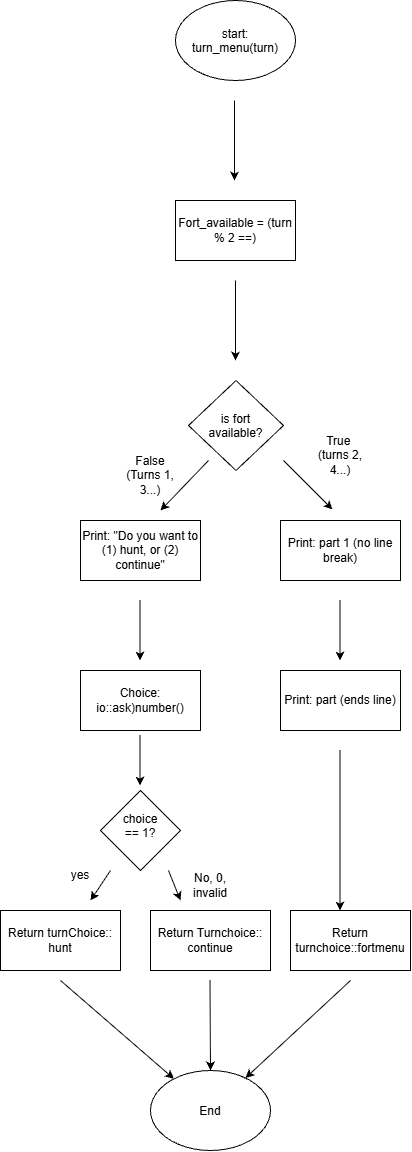

The diagram above was exported from draw.io. Its source (the exported page's mxGraphModel, read from the mxfile embedded in the PNG):
<mxGraphModel dx="2049" dy="1126" grid="1" gridSize="10" guides="1" tooltips="1" connect="1" arrows="1" fold="1" page="1" pageScale="1" pageWidth="850" pageHeight="1100" math="0" shadow="0">
  <root>
    <mxCell id="0" />
    <mxCell id="1" parent="0" />
    <mxCell id="SJTfCGhBDK_9I38cfxRZ-1" parent="1" style="ellipse;whiteSpace=wrap;html=1;shapeInside=1;" value="start: turn_menu(turn)" vertex="1">
      <mxGeometry height="80" width="120" x="365" y="130" as="geometry" />
    </mxCell>
    <mxCell id="SJTfCGhBDK_9I38cfxRZ-2" edge="1" parent="1" style="endArrow=classic;html=1;rounded=0;" value="">
      <mxGeometry height="50" relative="1" width="50" as="geometry">
        <mxPoint x="424" y="230" as="sourcePoint" />
        <mxPoint x="424" y="310" as="targetPoint" />
      </mxGeometry>
    </mxCell>
    <mxCell id="SJTfCGhBDK_9I38cfxRZ-3" parent="1" style="rounded=0;whiteSpace=wrap;html=1;" value="Fort_available = (turn % 2 ==)" vertex="1">
      <mxGeometry height="60" width="120" x="365" y="330" as="geometry" />
    </mxCell>
    <mxCell id="SJTfCGhBDK_9I38cfxRZ-4" edge="1" parent="1" style="endArrow=classic;html=1;rounded=0;" value="">
      <mxGeometry height="50" relative="1" width="50" as="geometry">
        <mxPoint x="425" y="410" as="sourcePoint" />
        <mxPoint x="425" y="490" as="targetPoint" />
      </mxGeometry>
    </mxCell>
    <mxCell id="SJTfCGhBDK_9I38cfxRZ-5" parent="1" style="rhombus;whiteSpace=wrap;html=1;shapeInside=1;" value="is fort available?" vertex="1">
      <mxGeometry height="90" width="95" x="378" y="510" as="geometry" />
    </mxCell>
    <mxCell id="SJTfCGhBDK_9I38cfxRZ-6" edge="1" parent="1" style="endArrow=classic;html=1;rounded=0;" value="">
      <mxGeometry height="50" relative="1" width="50" as="geometry">
        <mxPoint x="398" y="590" as="sourcePoint" />
        <mxPoint x="350" y="640" as="targetPoint" />
      </mxGeometry>
    </mxCell>
    <mxCell id="SJTfCGhBDK_9I38cfxRZ-7" parent="1" style="text;html=1;whiteSpace=wrap;strokeColor=none;fillColor=none;align=center;verticalAlign=middle;rounded=0;" value="False&lt;div&gt;(Turns 1, 3...)&lt;/div&gt;" vertex="1">
      <mxGeometry height="30" width="60" x="310" y="590" as="geometry" />
    </mxCell>
    <mxCell id="SJTfCGhBDK_9I38cfxRZ-8" edge="1" parent="1" style="endArrow=classic;html=1;rounded=0;" value="">
      <mxGeometry height="50" relative="1" width="50" as="geometry">
        <mxPoint x="473" y="590" as="sourcePoint" />
        <mxPoint x="522" y="639" as="targetPoint" />
      </mxGeometry>
    </mxCell>
    <mxCell id="SJTfCGhBDK_9I38cfxRZ-9" parent="1" style="text;html=1;whiteSpace=wrap;strokeColor=none;fillColor=none;align=center;verticalAlign=middle;rounded=0;" value="True&amp;nbsp;&lt;div&gt;(turns 2, 4...)&lt;/div&gt;" vertex="1">
      <mxGeometry height="30" width="60" x="500" y="570" as="geometry" />
    </mxCell>
    <mxCell id="SJTfCGhBDK_9I38cfxRZ-10" parent="1" style="rounded=0;whiteSpace=wrap;html=1;" value="Print: &quot;Do you want to (1) hunt, or (2) continue&quot;" vertex="1">
      <mxGeometry height="60" width="120" x="270" y="650" as="geometry" />
    </mxCell>
    <mxCell id="SJTfCGhBDK_9I38cfxRZ-11" parent="1" style="rounded=0;whiteSpace=wrap;html=1;" value="Print: part 1 (no line break)" vertex="1">
      <mxGeometry height="60" width="120" x="470" y="650" as="geometry" />
    </mxCell>
    <mxCell id="SJTfCGhBDK_9I38cfxRZ-12" edge="1" parent="1" style="endArrow=classic;html=1;rounded=0;" value="">
      <mxGeometry height="50" relative="1" width="50" as="geometry">
        <mxPoint x="329.5" y="730" as="sourcePoint" />
        <mxPoint x="329.5" y="790" as="targetPoint" />
      </mxGeometry>
    </mxCell>
    <mxCell id="SJTfCGhBDK_9I38cfxRZ-13" parent="1" style="rounded=0;whiteSpace=wrap;html=1;" value="Choice: io::ask)number()" vertex="1">
      <mxGeometry height="60" width="120" x="270" y="800" as="geometry" />
    </mxCell>
    <mxCell id="SJTfCGhBDK_9I38cfxRZ-14" edge="1" parent="1" style="endArrow=classic;html=1;rounded=0;" value="">
      <mxGeometry height="50" relative="1" width="50" as="geometry">
        <mxPoint x="529.5" y="730" as="sourcePoint" />
        <mxPoint x="529.5" y="790" as="targetPoint" />
      </mxGeometry>
    </mxCell>
    <mxCell id="SJTfCGhBDK_9I38cfxRZ-15" parent="1" style="rounded=0;whiteSpace=wrap;html=1;" value="Print: part (ends line)" vertex="1">
      <mxGeometry height="60" width="120" x="470" y="800" as="geometry" />
    </mxCell>
    <mxCell id="SJTfCGhBDK_9I38cfxRZ-16" parent="1" style="rhombus;whiteSpace=wrap;html=1;shapeInside=1;" value="choice == 1?" vertex="1">
      <mxGeometry height="80" width="80" x="290" y="920" as="geometry" />
    </mxCell>
    <mxCell id="SJTfCGhBDK_9I38cfxRZ-17" edge="1" parent="1" style="endArrow=classic;html=1;rounded=0;" value="">
      <mxGeometry height="50" relative="1" width="50" as="geometry">
        <mxPoint x="329.5" y="865" as="sourcePoint" />
        <mxPoint x="329.5" y="915" as="targetPoint" />
      </mxGeometry>
    </mxCell>
    <mxCell id="SJTfCGhBDK_9I38cfxRZ-18" edge="1" parent="1" style="endArrow=classic;html=1;rounded=0;" value="">
      <mxGeometry height="50" relative="1" width="50" as="geometry">
        <mxPoint x="529.5" y="880" as="sourcePoint" />
        <mxPoint x="529.5" y="1040" as="targetPoint" />
      </mxGeometry>
    </mxCell>
    <mxCell id="SJTfCGhBDK_9I38cfxRZ-19" edge="1" parent="1" style="endArrow=classic;html=1;rounded=0;" value="">
      <mxGeometry height="50" relative="1" width="50" as="geometry">
        <mxPoint x="300" y="1000" as="sourcePoint" />
        <mxPoint x="280" y="1030" as="targetPoint" />
      </mxGeometry>
    </mxCell>
    <mxCell id="SJTfCGhBDK_9I38cfxRZ-20" parent="1" style="text;html=1;whiteSpace=wrap;strokeColor=none;fillColor=none;align=center;verticalAlign=middle;rounded=0;" value="yes" vertex="1">
      <mxGeometry height="30" width="60" x="240" y="990" as="geometry" />
    </mxCell>
    <mxCell id="SJTfCGhBDK_9I38cfxRZ-21" edge="1" parent="1" style="endArrow=classic;html=1;rounded=0;" value="">
      <mxGeometry height="50" relative="1" width="50" as="geometry">
        <mxPoint x="358" y="1000" as="sourcePoint" />
        <mxPoint x="370" y="1030" as="targetPoint" />
      </mxGeometry>
    </mxCell>
    <mxCell id="SJTfCGhBDK_9I38cfxRZ-22" parent="1" style="rounded=0;whiteSpace=wrap;html=1;" value="Return turnChoice:: hunt" vertex="1">
      <mxGeometry height="60" width="120" x="190" y="1040" as="geometry" />
    </mxCell>
    <mxCell id="SJTfCGhBDK_9I38cfxRZ-23" parent="1" style="rounded=0;whiteSpace=wrap;html=1;" value="Return Turnchoice:: continue" vertex="1">
      <mxGeometry height="60" width="120" x="340" y="1040" as="geometry" />
    </mxCell>
    <mxCell id="SJTfCGhBDK_9I38cfxRZ-24" parent="1" style="text;html=1;whiteSpace=wrap;strokeColor=none;fillColor=none;align=center;verticalAlign=middle;rounded=0;" value="No, 0, invalid" vertex="1">
      <mxGeometry height="30" width="60" x="370" y="1000" as="geometry" />
    </mxCell>
    <mxCell id="SJTfCGhBDK_9I38cfxRZ-25" parent="1" style="rounded=0;whiteSpace=wrap;html=1;" value="Return turnchoice::fortmenu" vertex="1">
      <mxGeometry height="60" width="120" x="480" y="1040" as="geometry" />
    </mxCell>
    <mxCell id="SJTfCGhBDK_9I38cfxRZ-27" edge="1" parent="1" style="endArrow=classic;html=1;rounded=0;" target="SJTfCGhBDK_9I38cfxRZ-30" value="">
      <mxGeometry height="50" relative="1" width="50" as="geometry">
        <mxPoint x="250" y="1110" as="sourcePoint" />
        <mxPoint x="270" y="1190" as="targetPoint" />
      </mxGeometry>
    </mxCell>
    <mxCell id="SJTfCGhBDK_9I38cfxRZ-28" edge="1" parent="1" style="endArrow=classic;html=1;rounded=0;entryX=0.5;entryY=0;entryDx=0;entryDy=0;" target="SJTfCGhBDK_9I38cfxRZ-30" value="">
      <mxGeometry height="50" relative="1" width="50" as="geometry">
        <mxPoint x="399.5" y="1110" as="sourcePoint" />
        <mxPoint x="399.5" y="1190" as="targetPoint" />
      </mxGeometry>
    </mxCell>
    <mxCell id="SJTfCGhBDK_9I38cfxRZ-29" edge="1" parent="1" style="endArrow=classic;html=1;rounded=0;" target="SJTfCGhBDK_9I38cfxRZ-30" value="">
      <mxGeometry height="50" relative="1" width="50" as="geometry">
        <mxPoint x="540" y="1110" as="sourcePoint" />
        <mxPoint x="510" y="1190" as="targetPoint" />
      </mxGeometry>
    </mxCell>
    <mxCell id="SJTfCGhBDK_9I38cfxRZ-30" parent="1" style="ellipse;whiteSpace=wrap;html=1;shapeInside=1;" value="End" vertex="1">
      <mxGeometry height="80" width="120" x="340" y="1200" as="geometry" />
    </mxCell>
  </root>
</mxGraphModel>